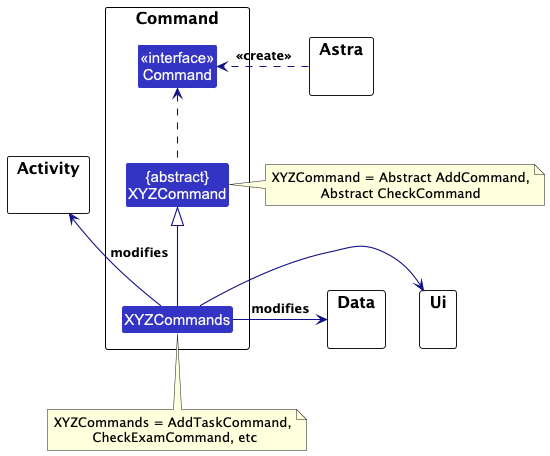

The diagram above was rendered by PlantUML. Its source (embedded in the PNG):
@startuml
'https://plantuml.com/class-diagram
!include style.puml
skinparam arrowThickness 1.1
skinparam arrowColor COMMAND_COLOR_T4
skinparam classBackgroundColor COMMAND_COLOR

package Command as CommandPackage {
Class "<<interface>>\nCommand" as Command
Class "{abstract}\nXYZCommand" as XYZCommand
Class XYZCommands
}

package Astra{}
package Activity{}
package Data{}
package Ui{}

Astra .right.> Command : <<create>>

XYZCommand .up.> Command
note right of XYZCommand: XYZCommand = Abstract AddCommand,\nAbstract CheckCommand


XYZCommands -up-|> XYZCommand
XYZCommands -up-> Activity : modifies
XYZCommands -right-> Data : modifies
XYZCommands -right-> Ui
note bottom of XYZCommands: XYZCommands = AddTaskCommand,\n CheckExamCommand, etc

@enduml